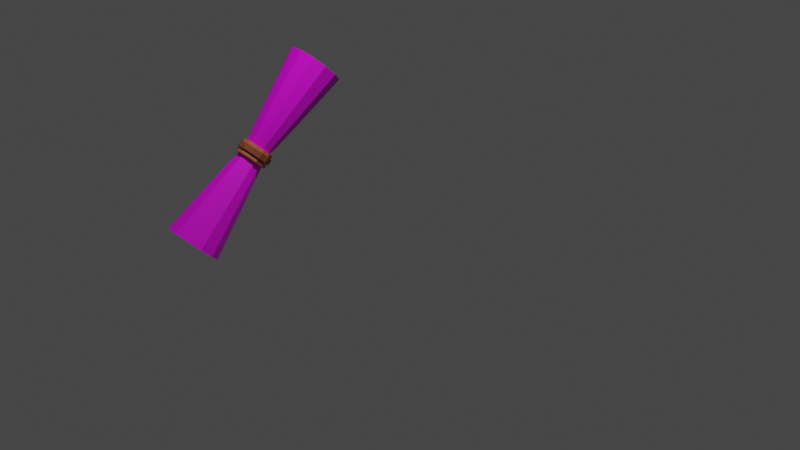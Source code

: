 # Source: rolledmap.blend  (saved by Blender 3.2.14; exported with 4.5.12 LTS)
import bpy
from mathutils import Matrix  # noqa: F401  (used for matrix-valued properties, if any)

bpy.ops.wm.read_factory_settings(use_empty=True)
scene = bpy.context.scene
scene.name = 'Scene'

# ---- collections
col_collection = bpy.data.collections.new('Collection'); scene.collection.children.link(col_collection)

# ---- images (referenced by path relative to the original .blend; pixels are not part of the script)
import os
ASSET_DIR = os.environ.get("B2B_ASSET_DIR", "")  # directory of the original .blend (textures are referenced by path, not embedded)
HERE = os.path.dirname(os.path.abspath(__file__))  # packed textures are extracted next to this script under _unpacked/

def load_image(name, relpath, width, height, colorspace="sRGB"):
    """Load a texture the original file referenced (path relative to the .blend, or extracted next to this script)."""
    p = next((c for c in (os.path.join(HERE, relpath), os.path.join(ASSET_DIR, relpath)) if relpath and os.path.exists(c)), "")
    if p:
        img = bpy.data.images.load(p, check_existing=True)
        img.name = name
    else:  # same state as the original file: an image datablock whose file is absent (Cycles renders it pink)
        img = bpy.data.images.new(name, width, height)
        img.source = "FILE"
        img.filepath = "//" + (relpath or name)
    img.colorspace_settings.name = colorspace
    return img
img_tresure_map = load_image('tresure_map', 'tresure_map.png', 1024, 1024, 'sRGB')

# ---- materials (node trees are filled in below, after node groups)
mat_map_material = bpy.data.materials.new('map_material')
mat_map_material.use_transparent_shadow = False
mat_material_002 = bpy.data.materials.new('Material.002')
mat_material_002.use_transparent_shadow = False
mat_material_001 = bpy.data.materials.new('Material.001')
mat_material_001.use_transparent_shadow = False
mat_material_003 = bpy.data.materials.new('Material.003')
mat_material_003.use_transparent_shadow = False

# ---- material node trees
mat_map_material.use_nodes = True; mat_map_material.node_tree.nodes.clear()
_N = mat_map_material.node_tree.nodes; _L = mat_map_material.node_tree.links
n0 = _N.new('ShaderNodeBsdfPrincipled'); n0.name = 'Principled BSDF'; n0.location = (10, 300)
n0.distribution = 'GGX'
n0.subsurface_method = 'RANDOM_WALK_SKIN'
n0.inputs[3].default_value = 1.45
n0.inputs[27].default_value = (0.0, 0.0, 0.0, 1.0)
n0.inputs[28].default_value = 1.0
n1 = _N.new('ShaderNodeOutputMaterial'); n1.name = 'Material Output'; n1.location = (300, 300)
n2 = _N.new('ShaderNodeTexImage'); n2.name = 'Image Texture'; n2.location = (-280, 280)
n2.image = img_tresure_map
_L.new(n0.outputs[0], n1.inputs[0])
_L.new(n2.outputs[0], n0.inputs[0])
n1.is_active_output = True
mat_material_002.use_nodes = True; mat_material_002.node_tree.nodes.clear()
_N = mat_material_002.node_tree.nodes; _L = mat_material_002.node_tree.links
n0 = _N.new('ShaderNodeBsdfPrincipled'); n0.name = 'Principled BSDF'; n0.location = (10, 300)
n0.distribution = 'GGX'
n0.subsurface_method = 'RANDOM_WALK_SKIN'
n0.inputs[0].default_value = (0.3, 0.08427, 0.0367, 1.0)
n0.inputs[3].default_value = 1.45
n0.inputs[27].default_value = (0.0, 0.0, 0.0, 1.0)
n0.inputs[28].default_value = 1.0
n1 = _N.new('ShaderNodeOutputMaterial'); n1.name = 'Material Output'; n1.location = (300, 300)
_L.new(n0.outputs[0], n1.inputs[0])
n1.is_active_output = True
mat_material_001.use_nodes = True; mat_material_001.node_tree.nodes.clear()
_N = mat_material_001.node_tree.nodes; _L = mat_material_001.node_tree.links
n0 = _N.new('ShaderNodeBsdfPrincipled'); n0.name = 'Principled BSDF'; n0.location = (10, 300)
n0.distribution = 'GGX'
n0.subsurface_method = 'RANDOM_WALK_SKIN'
n0.inputs[0].default_value = (0.5857, 0.1645, 0.07166, 1.0)
n0.inputs[3].default_value = 1.45
n0.inputs[27].default_value = (0.0, 0.0, 0.0, 1.0)
n0.inputs[28].default_value = 1.0
n1 = _N.new('ShaderNodeOutputMaterial'); n1.name = 'Material Output'; n1.location = (300, 300)
_L.new(n0.outputs[0], n1.inputs[0])
n1.is_active_output = True
mat_material_003.use_nodes = True; mat_material_003.node_tree.nodes.clear()
_N = mat_material_003.node_tree.nodes; _L = mat_material_003.node_tree.links
n0 = _N.new('ShaderNodeBsdfPrincipled'); n0.name = 'Principled BSDF'; n0.location = (10, 300)
n0.distribution = 'GGX'
n0.subsurface_method = 'RANDOM_WALK_SKIN'
n0.inputs[0].default_value = (0.5857, 0.1645, 0.07166, 1.0)
n0.inputs[3].default_value = 1.45
n0.inputs[27].default_value = (0.0, 0.0, 0.0, 1.0)
n0.inputs[28].default_value = 1.0
n1 = _N.new('ShaderNodeOutputMaterial'); n1.name = 'Material Output'; n1.location = (300, 300)
_L.new(n0.outputs[0], n1.inputs[0])
n1.is_active_output = True

# ---- world
world_world = bpy.data.worlds.new('World'); scene.world = world_world
world_world.use_nodes = True; world_world.node_tree.nodes.clear()
_N = world_world.node_tree.nodes; _L = world_world.node_tree.links
n0 = _N.new('ShaderNodeOutputWorld'); n0.name = 'World Output'; n0.location = (300, 300)
n1 = _N.new('ShaderNodeBackground'); n1.name = 'Background'; n1.location = (10, 300)
n1.inputs[0].default_value = (0.05088, 0.05088, 0.05088, 1.0)
_L.new(n1.outputs[0], n0.inputs[0])
n0.is_active_output = True
world_world.color = (0.05088, 0.05088, 0.05088)
world_world.use_sun_shadow = False
world_world.sun_shadow_jitter_overblur = 0.0

# ---- cameras
cam_camera = bpy.data.cameras.new('Camera')
cam_camera.clip_end = 100.0
cam_camera.ortho_scale = 7.314

# ---- lights
light_light = bpy.data.lights.new('Light', 'POINT')
light_light.transmission_factor = 0.0
light_light.energy = 1000.0
light_light.shadow_soft_size = 0.1
light_light.shadow_maximum_resolution = 0.006
light_light.use_absolute_resolution = True

# ---- meshes
me_cylinder = bpy.data.meshes.new('Cylinder')
me_cylinder.from_pydata([(9.109e-12, 0.9993, -0.9995), (9.109e-12, 0.9993, 0.9995), (0.4995, 0.8646, -0.999), (0.4995, 0.8646, 0.999), (0.8647, 0.4984, -0.9985), (0.8647, 0.4984, 0.9985), (0.9982, -0.0009435, -0.9982), (0.9982, -0.0009435, 0.9982), (0.8645, -0.5001, -0.9982), (0.8645, -0.5001, 0.9982), (0.4991, -0.8654, -0.9982), (0.4991, -0.8654, 0.9982), (-8.723e-08, -0.9992, -0.9982), (-8.723e-08, -0.9992, 0.9982), (-0.4991, -0.8654, -0.9982), (-0.4991, -0.8654, 0.9982), (-0.8645, -0.5001, -0.9982), (-0.8645, -0.5001, 0.9982), (-0.9982, -0.0009434, -0.9982), (-0.9982, -0.0009434, 0.9982), (-0.8647, 0.4984, -0.9985), (-0.8647, 0.4984, 0.9985), (-0.4995, 0.8646, -0.999), (-0.4995, 0.8646, 0.999), (-1.375e-09, 0.8133, -0.6657), (-7.126e-09, 0.6289, -0.3329), (-9.392e-09, 0.4264, 1.219e-08), (-7.126e-09, 0.6289, 0.3329), (-1.375e-09, 0.8133, 0.6657), (0.4067, 0.7031, 0.6651), (0.3146, 0.5437, 0.3326), (0.2135, 0.3686, -2.82e-08), (0.3146, 0.5437, -0.3326), (0.4067, 0.7031, -0.6651), (0.7037, 0.4046, 0.6645), (0.5444, 0.3128, 0.3322), (0.3695, 0.2118, -2.82e-08), (0.5444, 0.3128, -0.3322), (0.7037, 0.4046, -0.6645), (0.8122, -0.00184, 0.6642), (0.6284, -0.001713, 0.3321), (0.4264, -0.001574, -2.82e-08), (0.6284, -0.001713, -0.3321), (0.8122, -0.00184, -0.6642), (0.7034, -0.408, 0.6642), (0.5442, -0.3159, 0.3321), (0.3693, -0.2148, -2.82e-08), (0.5442, -0.3159, -0.3321), (0.7034, -0.408, -0.6642), (0.4061, -0.7053, 0.6642), (0.3142, -0.5459, 0.3321), (0.2132, -0.3709, -2.82e-08), (0.3142, -0.5459, -0.3321), (0.4061, -0.7053, -0.6642), (-7.235e-08, -0.8141, 0.6642), (-6.203e-08, -0.6301, 0.3321), (-4.665e-08, -0.428, -2.82e-08), (-6.203e-08, -0.6301, -0.3321), (-7.235e-08, -0.8141, -0.6642), (-0.4061, -0.7053, 0.6642), (-0.3142, -0.5459, 0.3321), (-0.2132, -0.3709, -2.82e-08), (-0.3142, -0.5459, -0.3321), (-0.4061, -0.7053, -0.6642), (-0.7034, -0.408, 0.6642), (-0.5442, -0.3159, 0.3321), (-0.3693, -0.2148, -2.82e-08), (-0.5442, -0.3159, -0.3321), (-0.7034, -0.408, -0.6642), (-0.8122, -0.00184, 0.6642), (-0.6284, -0.001713, 0.3321), (-0.4264, -0.001574, -2.82e-08), (-0.6284, -0.001713, -0.3321), (-0.8122, -0.00184, -0.6642), (-0.7037, 0.4046, 0.6645), (-0.5444, 0.3128, 0.3322), (-0.3695, 0.2118, -2.82e-08), (-0.5444, 0.3128, -0.3322), (-0.7037, 0.4046, -0.6645), (-0.4067, 0.7031, 0.6651), (-0.3146, 0.5437, 0.3326), (-0.2135, 0.3686, -2.82e-08), (-0.3146, 0.5437, -0.3326), (-0.4067, 0.7031, -0.6651)], [], [(28, 1, 3, 29), (29, 3, 5, 34), (34, 5, 7, 39), (39, 7, 9, 44), (44, 9, 11, 49), (49, 11, 13, 54), (54, 13, 15, 59), (59, 15, 17, 64), (64, 17, 19, 69), (69, 19, 21, 74), (3, 1, 23, 21, 19, 17, 15, 13, 11, 9, 7, 5), (74, 21, 23, 79), (79, 23, 1, 28), (0, 2, 4, 6, 8, 10, 12, 14, 16, 18, 20, 22), (22, 83, 24, 0), (83, 82, 25, 24), (82, 81, 26, 25), (81, 80, 27, 26), (80, 79, 28, 27), (20, 78, 83, 22), (78, 77, 82, 83), (77, 76, 81, 82), (76, 75, 80, 81), (75, 74, 79, 80), (18, 73, 78, 20), (73, 72, 77, 78), (72, 71, 76, 77), (71, 70, 75, 76), (70, 69, 74, 75), (16, 68, 73, 18), (68, 67, 72, 73), (67, 66, 71, 72), (66, 65, 70, 71), (65, 64, 69, 70), (14, 63, 68, 16), (63, 62, 67, 68), (62, 61, 66, 67), (61, 60, 65, 66), (60, 59, 64, 65), (12, 58, 63, 14), (58, 57, 62, 63), (57, 56, 61, 62), (56, 55, 60, 61), (55, 54, 59, 60), (10, 53, 58, 12), (53, 52, 57, 58), (52, 51, 56, 57), (51, 50, 55, 56), (50, 49, 54, 55), (8, 48, 53, 10), (48, 47, 52, 53), (47, 46, 51, 52), (46, 45, 50, 51), (45, 44, 49, 50), (6, 43, 48, 8), (43, 42, 47, 48), (42, 41, 46, 47), (41, 40, 45, 46), (40, 39, 44, 45), (4, 38, 43, 6), (38, 37, 42, 43), (37, 36, 41, 42), (36, 35, 40, 41), (35, 34, 39, 40), (2, 33, 38, 4), (33, 32, 37, 38), (32, 31, 36, 37), (31, 30, 35, 36), (30, 29, 34, 35), (0, 24, 33, 2), (24, 25, 32, 33), (25, 26, 31, 32), (26, 27, 30, 31), (27, 28, 29, 30)])
_uv = me_cylinder.uv_layers.new(name='UVMap')
_uv.uv.foreach_set('vector', [0.6009, 0.3991, 0.5669, 0.4331, 0.5, 0.3169, 0.5466, 0.3044, 0.5466, 0.3044, 0.5, 0.3169, 0.5002, 0.1829, 0.5468, 0.1953, 0.5468, 0.1953, 0.5002, 0.1829, 0.5672, 0.06695, 0.6014, 0.1009, 0.6014, 0.1009, 0.5672, 0.06695, 0.6832, 0.0, 0.6958, 0.04642, 0.6958, 0.04642, 0.6832, 0.0, 0.8171, 0.0, 0.8047, 0.04642, 0.8047, 0.04642, 0.8171, 0.0, 0.933, 0.06695, 0.8991, 0.1009, 0.8991, 0.1009, 0.933, 0.06695, 1.0, 0.1829, 0.9536, 0.1953, 0.9536, 0.1953, 1.0, 0.1829, 1.0, 0.3168, 0.9536, 0.3042, 0.9536, 0.3042, 1.0, 0.3168, 0.933, 0.4328, 0.8991, 0.3986, 0.8991, 0.3986, 0.933, 0.4328, 0.8171, 0.4998, 0.8047, 0.4532, 0.0, 0.6831, 0.06685, 0.5669, 0.1831, 0.5, 0.3171, 0.5002, 0.433, 0.5672, 0.5, 0.6832, 0.5, 0.8171, 0.433, 0.933, 0.3171, 1.0, 0.1832, 1.0, 0.06722, 0.933, 0.0001876, 0.8171, 0.8047, 0.4532, 0.8171, 0.4998, 0.6831, 0.5, 0.6956, 0.4534, 0.6956, 0.4534, 0.6831, 0.5, 0.5669, 0.4331, 0.6009, 0.3991, 0.06685, 0.4331, 0.0, 0.3169, 0.0001875, 0.1829, 0.06722, 0.06695, 0.1832, 0.0, 0.3171, 0.0, 0.433, 0.06695, 0.5, 0.1829, 0.5, 0.3168, 0.433, 0.4328, 0.3171, 0.4998, 0.1831, 0.5, 0.6831, 0.5, 0.6956, 0.5466, 0.6009, 0.6009, 0.5669, 0.5669, 0.6956, 0.5466, 0.7079, 0.5926, 0.6347, 0.6347, 0.6009, 0.6009, 0.7079, 0.5926, 0.7215, 0.6432, 0.6717, 0.6717, 0.6347, 0.6347, 0.7215, 0.3568, 0.7079, 0.4074, 0.6347, 0.3653, 0.6717, 0.3283, 0.7079, 0.4074, 0.6956, 0.4534, 0.6009, 0.3991, 0.6347, 0.3653, 0.8171, 0.5002, 0.8047, 0.5468, 0.6956, 0.5466, 0.6831, 0.5, 0.8047, 0.5468, 0.7924, 0.5928, 0.7079, 0.5926, 0.6956, 0.5466, 0.7924, 0.5928, 0.7788, 0.6434, 0.7215, 0.6432, 0.7079, 0.5926, 0.7788, 0.3566, 0.7924, 0.4072, 0.7079, 0.4074, 0.7215, 0.3568, 0.7924, 0.4072, 0.8047, 0.4532, 0.6956, 0.4534, 0.7079, 0.4074, 0.933, 0.5672, 0.8991, 0.6014, 0.8047, 0.5468, 0.8171, 0.5002, 0.8991, 0.6014, 0.8654, 0.6351, 0.7924, 0.5928, 0.8047, 0.5468, 0.8654, 0.6351, 0.8283, 0.672, 0.7788, 0.6434, 0.7924, 0.5928, 0.8283, 0.328, 0.8654, 0.3649, 0.7924, 0.4072, 0.7788, 0.3566, 0.8654, 0.3649, 0.8991, 0.3986, 0.8047, 0.4532, 0.7924, 0.4072, 1.0, 0.6832, 0.9536, 0.6958, 0.8991, 0.6014, 0.933, 0.5672, 0.9536, 0.6958, 0.9075, 0.7081, 0.8654, 0.6351, 0.8991, 0.6014, 0.9075, 0.7081, 0.8569, 0.7216, 0.8283, 0.672, 0.8654, 0.6351, 0.8569, 0.2784, 0.9075, 0.2919, 0.8654, 0.3649, 0.8283, 0.328, 0.9075, 0.2919, 0.9536, 0.3042, 0.8991, 0.3986, 0.8654, 0.3649, 1.0, 0.8171, 0.9536, 0.8047, 0.9536, 0.6958, 1.0, 0.6832, 0.9536, 0.8047, 0.9075, 0.7924, 0.9075, 0.7081, 0.9536, 0.6958, 0.9075, 0.7924, 0.8569, 0.7788, 0.8569, 0.7216, 0.9075, 0.7081, 0.8569, 0.2212, 0.9075, 0.2076, 0.9075, 0.2919, 0.8569, 0.2784, 0.9075, 0.2076, 0.9536, 0.1953, 0.9536, 0.3042, 0.9075, 0.2919, 0.933, 0.933, 0.8991, 0.8991, 0.9536, 0.8047, 1.0, 0.8171, 0.8991, 0.8991, 0.8654, 0.8654, 0.9075, 0.7924, 0.9536, 0.8047, 0.8654, 0.8654, 0.8283, 0.8283, 0.8569, 0.7788, 0.9075, 0.7924, 0.8283, 0.1717, 0.8654, 0.1346, 0.9075, 0.2076, 0.8569, 0.2212, 0.8654, 0.1346, 0.8991, 0.1009, 0.9536, 0.1953, 0.9075, 0.2076, 0.8171, 1.0, 0.8047, 0.9536, 0.8991, 0.8991, 0.933, 0.933, 0.8047, 0.9536, 0.7924, 0.9075, 0.8654, 0.8654, 0.8991, 0.8991, 0.7924, 0.9075, 0.7788, 0.8569, 0.8283, 0.8283, 0.8654, 0.8654, 0.7788, 0.1431, 0.7924, 0.0925, 0.8654, 0.1346, 0.8283, 0.1717, 0.7924, 0.0925, 0.8047, 0.04642, 0.8991, 0.1009, 0.8654, 0.1346, 0.6832, 1.0, 0.6958, 0.9536, 0.8047, 0.9536, 0.8171, 1.0, 0.6958, 0.9536, 0.7081, 0.9075, 0.7924, 0.9075, 0.8047, 0.9536, 0.7081, 0.9075, 0.7216, 0.8569, 0.7788, 0.8569, 0.7924, 0.9075, 0.7216, 0.1431, 0.7081, 0.0925, 0.7924, 0.0925, 0.7788, 0.1431, 0.7081, 0.0925, 0.6958, 0.04642, 0.8047, 0.04642, 0.7924, 0.0925, 0.5672, 0.933, 0.6014, 0.8991, 0.6958, 0.9536, 0.6832, 1.0, 0.6014, 0.8991, 0.6351, 0.8654, 0.7081, 0.9075, 0.6958, 0.9536, 0.6351, 0.8654, 0.672, 0.8283, 0.7216, 0.8569, 0.7081, 0.9075, 0.672, 0.1717, 0.6351, 0.1346, 0.7081, 0.0925, 0.7216, 0.1431, 0.6351, 0.1346, 0.6014, 0.1009, 0.6958, 0.04642, 0.7081, 0.0925, 0.5002, 0.8171, 0.5468, 0.8047, 0.6014, 0.8991, 0.5672, 0.933, 0.5468, 0.8047, 0.5928, 0.7924, 0.6351, 0.8654, 0.6014, 0.8991, 0.5928, 0.7924, 0.6434, 0.7788, 0.672, 0.8283, 0.6351, 0.8654, 0.6434, 0.2212, 0.5928, 0.2076, 0.6351, 0.1346, 0.672, 0.1717, 0.5928, 0.2076, 0.5468, 0.1953, 0.6014, 0.1009, 0.6351, 0.1346, 0.5, 0.6831, 0.5466, 0.6956, 0.5468, 0.8047, 0.5002, 0.8171, 0.5466, 0.6956, 0.5926, 0.7079, 0.5928, 0.7924, 0.5468, 0.8047, 0.5926, 0.7079, 0.6432, 0.7215, 0.6434, 0.7788, 0.5928, 0.7924, 0.6432, 0.2785, 0.5926, 0.2921, 0.5928, 0.2076, 0.6434, 0.2212, 0.5926, 0.2921, 0.5466, 0.3044, 0.5468, 0.1953, 0.5928, 0.2076, 0.5669, 0.5669, 0.6009, 0.6009, 0.5466, 0.6956, 0.5, 0.6831, 0.6009, 0.6009, 0.6347, 0.6347, 0.5926, 0.7079, 0.5466, 0.6956, 0.6347, 0.6347, 0.6717, 0.6717, 0.6432, 0.7215, 0.5926, 0.7079, 0.6717, 0.3283, 0.6347, 0.3653, 0.5926, 0.2921, 0.6432, 0.2785, 0.6347, 0.3653, 0.6009, 0.3991, 0.5466, 0.3044, 0.5926, 0.2921])
me_cylinder.materials.append(mat_map_material)
me_cylinder.update()
me_cylinder_001 = bpy.data.meshes.new('Cylinder.001')
me_cylinder_001.from_pydata([(0.0, 1.0, -1.0), (0.0, 1.0, 1.0), (0.5, 0.866, -1.0), (0.5, 0.866, 1.0), (0.866, 0.5, -1.0), (0.866, 0.5, 1.0), (1.0, -4.371e-08, -1.0), (1.0, -4.371e-08, 1.0), (0.866, -0.5, -1.0), (0.866, -0.5, 1.0), (0.5, -0.866, -1.0), (0.5, -0.866, 1.0), (-8.742e-08, -1.0, -1.0), (-8.742e-08, -1.0, 1.0), (-0.5, -0.866, -1.0), (-0.5, -0.866, 1.0), (-0.866, -0.5, -1.0), (-0.866, -0.5, 1.0), (-1.0, 1.192e-08, -1.0), (-1.0, 1.192e-08, 1.0), (-0.866, 0.5, -1.0), (-0.866, 0.5, 1.0), (-0.5, 0.866, -1.0), (-0.5, 0.866, 1.0)], [], [(0, 1, 3, 2), (2, 3, 5, 4), (4, 5, 7, 6), (6, 7, 9, 8), (8, 9, 11, 10), (10, 11, 13, 12), (12, 13, 15, 14), (14, 15, 17, 16), (16, 17, 19, 18), (18, 19, 21, 20), (3, 1, 23, 21, 19, 17, 15, 13, 11, 9, 7, 5), (20, 21, 23, 22), (22, 23, 1, 0), (0, 2, 4, 6, 8, 10, 12, 14, 16, 18, 20, 22)])
_uv = me_cylinder_001.uv_layers.new(name='UVMap')
_uv.uv.foreach_set('vector', [1.0, 0.5, 1.0, 1.0, 0.9167, 1.0, 0.9167, 0.5, 0.9167, 0.5, 0.9167, 1.0, 0.8333, 1.0, 0.8333, 0.5, 0.8333, 0.5, 0.8333, 1.0, 0.75, 1.0, 0.75, 0.5, 0.75, 0.5, 0.75, 1.0, 0.6667, 1.0, 0.6667, 0.5, 0.6667, 0.5, 0.6667, 1.0, 0.5833, 1.0, 0.5833, 0.5, 0.5833, 0.5, 0.5833, 1.0, 0.5, 1.0, 0.5, 0.5, 0.5, 0.5, 0.5, 1.0, 0.4167, 1.0, 0.4167, 0.5, 0.4167, 0.5, 0.4167, 1.0, 0.3333, 1.0, 0.3333, 0.5, 0.3333, 0.5, 0.3333, 1.0, 0.25, 1.0, 0.25, 0.5, 0.25, 0.5, 0.25, 1.0, 0.1667, 1.0, 0.1667, 0.5, 0.37, 0.4578, 0.25, 0.49, 0.13, 0.4578, 0.04215, 0.37, 0.01, 0.25, 0.04215, 0.13, 0.13, 0.04215, 0.25, 0.01, 0.37, 0.04215, 0.4578, 0.13, 0.49, 0.25, 0.4578, 0.37, 0.1667, 0.5, 0.1667, 1.0, 0.08333, 1.0, 0.08333, 0.5, 0.08333, 0.5, 0.08333, 1.0, 7.451e-08, 1.0, 7.451e-08, 0.5, 0.75, 0.49, 0.87, 0.4578, 0.9578, 0.37, 0.99, 0.25, 0.9578, 0.13, 0.87, 0.04215, 0.75, 0.01, 0.63, 0.04215, 0.5422, 0.13, 0.51, 0.25, 0.5422, 0.37, 0.63, 0.4578])
me_cylinder_001.materials.append(mat_material_002)
me_cylinder_001.update()
me_cylinder_002 = bpy.data.meshes.new('Cylinder.002')
me_cylinder_002.from_pydata([(0.0, 1.0, -1.0), (0.0, 1.0, 1.0), (0.5, 0.866, -1.0), (0.5, 0.866, 1.0), (0.866, 0.5, -1.0), (0.866, 0.5, 1.0), (1.0, -4.371e-08, -1.0), (1.0, -4.371e-08, 1.0), (0.866, -0.5, -1.0), (0.866, -0.5, 1.0), (0.5, -0.866, -1.0), (0.5, -0.866, 1.0), (-8.742e-08, -1.0, -1.0), (-8.742e-08, -1.0, 1.0), (-0.5, -0.866, -1.0), (-0.5, -0.866, 1.0), (-0.866, -0.5, -1.0), (-0.866, -0.5, 1.0), (-1.0, 1.192e-08, -1.0), (-1.0, 1.192e-08, 1.0), (-0.866, 0.5, -1.0), (-0.866, 0.5, 1.0), (-0.5, 0.866, -1.0), (-0.5, 0.866, 1.0)], [], [(0, 1, 3, 2), (2, 3, 5, 4), (4, 5, 7, 6), (6, 7, 9, 8), (8, 9, 11, 10), (10, 11, 13, 12), (12, 13, 15, 14), (14, 15, 17, 16), (16, 17, 19, 18), (18, 19, 21, 20), (3, 1, 23, 21, 19, 17, 15, 13, 11, 9, 7, 5), (20, 21, 23, 22), (22, 23, 1, 0), (0, 2, 4, 6, 8, 10, 12, 14, 16, 18, 20, 22)])
_uv = me_cylinder_002.uv_layers.new(name='UVMap')
_uv.uv.foreach_set('vector', [1.0, 0.5, 1.0, 1.0, 0.9167, 1.0, 0.9167, 0.5, 0.9167, 0.5, 0.9167, 1.0, 0.8333, 1.0, 0.8333, 0.5, 0.8333, 0.5, 0.8333, 1.0, 0.75, 1.0, 0.75, 0.5, 0.75, 0.5, 0.75, 1.0, 0.6667, 1.0, 0.6667, 0.5, 0.6667, 0.5, 0.6667, 1.0, 0.5833, 1.0, 0.5833, 0.5, 0.5833, 0.5, 0.5833, 1.0, 0.5, 1.0, 0.5, 0.5, 0.5, 0.5, 0.5, 1.0, 0.4167, 1.0, 0.4167, 0.5, 0.4167, 0.5, 0.4167, 1.0, 0.3333, 1.0, 0.3333, 0.5, 0.3333, 0.5, 0.3333, 1.0, 0.25, 1.0, 0.25, 0.5, 0.25, 0.5, 0.25, 1.0, 0.1667, 1.0, 0.1667, 0.5, 0.37, 0.4578, 0.25, 0.49, 0.13, 0.4578, 0.04215, 0.37, 0.01, 0.25, 0.04215, 0.13, 0.13, 0.04215, 0.25, 0.01, 0.37, 0.04215, 0.4578, 0.13, 0.49, 0.25, 0.4578, 0.37, 0.1667, 0.5, 0.1667, 1.0, 0.08333, 1.0, 0.08333, 0.5, 0.08333, 0.5, 0.08333, 1.0, 7.451e-08, 1.0, 7.451e-08, 0.5, 0.75, 0.49, 0.87, 0.4578, 0.9578, 0.37, 0.99, 0.25, 0.9578, 0.13, 0.87, 0.04215, 0.75, 0.01, 0.63, 0.04215, 0.5422, 0.13, 0.51, 0.25, 0.5422, 0.37, 0.63, 0.4578])
me_cylinder_002.materials.append(mat_material_001)
me_cylinder_002.update()
me_cylinder_003 = bpy.data.meshes.new('Cylinder.003')
me_cylinder_003.from_pydata([(0.0, 1.0, -1.0), (0.0, 1.0, 1.0), (0.5, 0.866, -1.0), (0.5, 0.866, 1.0), (0.866, 0.5, -1.0), (0.866, 0.5, 1.0), (1.0, -4.371e-08, -1.0), (1.0, -4.371e-08, 1.0), (0.866, -0.5, -1.0), (0.866, -0.5, 1.0), (0.5, -0.866, -1.0), (0.5, -0.866, 1.0), (-8.742e-08, -1.0, -1.0), (-8.742e-08, -1.0, 1.0), (-0.5, -0.866, -1.0), (-0.5, -0.866, 1.0), (-0.866, -0.5, -1.0), (-0.866, -0.5, 1.0), (-1.0, 1.192e-08, -1.0), (-1.0, 1.192e-08, 1.0), (-0.866, 0.5, -1.0), (-0.866, 0.5, 1.0), (-0.5, 0.866, -1.0), (-0.5, 0.866, 1.0)], [], [(0, 1, 3, 2), (2, 3, 5, 4), (4, 5, 7, 6), (6, 7, 9, 8), (8, 9, 11, 10), (10, 11, 13, 12), (12, 13, 15, 14), (14, 15, 17, 16), (16, 17, 19, 18), (18, 19, 21, 20), (3, 1, 23, 21, 19, 17, 15, 13, 11, 9, 7, 5), (20, 21, 23, 22), (22, 23, 1, 0), (0, 2, 4, 6, 8, 10, 12, 14, 16, 18, 20, 22)])
_uv = me_cylinder_003.uv_layers.new(name='UVMap')
_uv.uv.foreach_set('vector', [1.0, 0.5, 1.0, 1.0, 0.9167, 1.0, 0.9167, 0.5, 0.9167, 0.5, 0.9167, 1.0, 0.8333, 1.0, 0.8333, 0.5, 0.8333, 0.5, 0.8333, 1.0, 0.75, 1.0, 0.75, 0.5, 0.75, 0.5, 0.75, 1.0, 0.6667, 1.0, 0.6667, 0.5, 0.6667, 0.5, 0.6667, 1.0, 0.5833, 1.0, 0.5833, 0.5, 0.5833, 0.5, 0.5833, 1.0, 0.5, 1.0, 0.5, 0.5, 0.5, 0.5, 0.5, 1.0, 0.4167, 1.0, 0.4167, 0.5, 0.4167, 0.5, 0.4167, 1.0, 0.3333, 1.0, 0.3333, 0.5, 0.3333, 0.5, 0.3333, 1.0, 0.25, 1.0, 0.25, 0.5, 0.25, 0.5, 0.25, 1.0, 0.1667, 1.0, 0.1667, 0.5, 0.37, 0.4578, 0.25, 0.49, 0.13, 0.4578, 0.04215, 0.37, 0.01, 0.25, 0.04215, 0.13, 0.13, 0.04215, 0.25, 0.01, 0.37, 0.04215, 0.4578, 0.13, 0.49, 0.25, 0.4578, 0.37, 0.1667, 0.5, 0.1667, 1.0, 0.08333, 1.0, 0.08333, 0.5, 0.08333, 0.5, 0.08333, 1.0, 7.451e-08, 1.0, 7.451e-08, 0.5, 0.75, 0.49, 0.87, 0.4578, 0.9578, 0.37, 0.99, 0.25, 0.9578, 0.13, 0.87, 0.04215, 0.75, 0.01, 0.63, 0.04215, 0.5422, 0.13, 0.51, 0.25, 0.5422, 0.37, 0.63, 0.4578])
me_cylinder_003.materials.append(mat_material_003)
me_cylinder_003.update()

# ---- objects
ob_light = bpy.data.objects.new('Light', light_light)
ob_camera = bpy.data.objects.new('Camera', cam_camera)
ob_cylinder = bpy.data.objects.new('Cylinder', me_cylinder)
ob_cylinder_001 = bpy.data.objects.new('Cylinder.001', me_cylinder_001)
ob_cylinder_002 = bpy.data.objects.new('Cylinder.002', me_cylinder_002)
ob_cylinder_003 = bpy.data.objects.new('Cylinder.003', me_cylinder_003)

# ---- transforms, parenting, visibility, modifiers, constraints
ob_light.location = (-0.3082, 1.005, 5.904)
ob_light.rotation_euler = (0.6503, 0.05522, 1.866)
ob_light.lock_rotations_4d = False
ob_light.empty_display_type = 'ARROWS'
ob_light.color = (0.0, 0.0, 0.0, 0.0)
ob_light.lineart.crease_threshold = 0.0
ob_camera.location = (7.359, -6.926, 4.958)
ob_camera.rotation_euler = (1.109, 0.0, 0.8149)
ob_camera.lock_rotations_4d = False
ob_camera.empty_display_type = 'ARROWS'
ob_camera.color = (0.0, 0.0, 0.0, 0.0)
ob_camera.display_type = 'WIRE'
ob_camera.lineart.crease_threshold = 0.0
ob_cylinder.location = (-2.418, -0.01634, -0.01409)
ob_cylinder.rotation_euler = (-0.7616, 0.163, 0.07473)
ob_cylinder.scale = (-0.337, -0.337, -1.259)
ob_cylinder_001.location = (-2.418, -0.01634, -0.01409)
ob_cylinder_001.rotation_euler = (-0.7616, 0.163, 0.07473)
ob_cylinder_001.scale = (-0.2123, -0.2123, -0.03303)
ob_cylinder_002.location = (-2.422, -0.06336, -0.06227)
ob_cylinder_002.rotation_euler = (-0.7616, 0.163, 0.07473)
ob_cylinder_002.scale = (-0.1951, -0.1951, -0.0215)
ob_cylinder_003.location = (-2.414, 0.02384, 0.02708)
ob_cylinder_003.rotation_euler = (-0.7616, 0.163, 0.07473)
ob_cylinder_003.scale = (-0.1951, -0.1951, -0.0215)

# ---- collection membership
col_collection.objects.link(ob_light)
col_collection.objects.link(ob_camera)
col_collection.objects.link(ob_cylinder)
col_collection.objects.link(ob_cylinder_001)
col_collection.objects.link(ob_cylinder_002)
col_collection.objects.link(ob_cylinder_003)

# ---- scene / render settings (as saved in the file)
scene.camera = ob_camera
scene.frame_start = 1; scene.frame_end = 250; scene.frame_set(1)
scene.render.engine = 'BLENDER_EEVEE_NEXT'
scene.cycles.sampling_pattern = 'TABULATED_SOBOL'
scene.cycles.use_light_tree = False
scene.view_settings.view_transform = 'Filmic'
bpy.context.view_layer.update()
